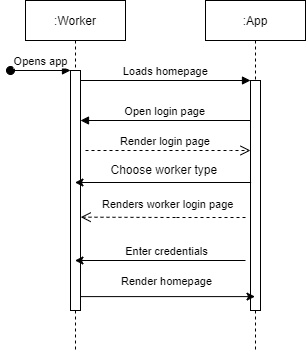

The diagram above was exported from draw.io. Its source (the exported page's mxGraphModel, read from the mxfile embedded in the PNG):
<mxGraphModel dx="377" dy="557" grid="1" gridSize="10" guides="1" tooltips="1" connect="1" arrows="1" fold="1" page="1" pageScale="1" pageWidth="850" pageHeight="1100" math="0" shadow="0">
  <root>
    <mxCell id="0" />
    <mxCell id="1" parent="0" />
    <mxCell id="3nuBFxr9cyL0pnOWT2aG-1" value=":Worker" style="shape=umlLifeline;perimeter=lifelinePerimeter;container=1;collapsible=0;recursiveResize=0;rounded=0;shadow=0;strokeWidth=1;" parent="1" vertex="1">
      <mxGeometry x="120" y="80" width="100" height="350" as="geometry" />
    </mxCell>
    <mxCell id="3nuBFxr9cyL0pnOWT2aG-2" value="" style="points=[];perimeter=orthogonalPerimeter;rounded=0;shadow=0;strokeWidth=1;" parent="3nuBFxr9cyL0pnOWT2aG-1" vertex="1">
      <mxGeometry x="45" y="70" width="10" height="240" as="geometry" />
    </mxCell>
    <mxCell id="3nuBFxr9cyL0pnOWT2aG-3" value="Opens app" style="verticalAlign=bottom;startArrow=oval;endArrow=block;startSize=8;shadow=0;strokeWidth=1;" parent="3nuBFxr9cyL0pnOWT2aG-1" target="3nuBFxr9cyL0pnOWT2aG-2" edge="1">
      <mxGeometry relative="1" as="geometry">
        <mxPoint x="-15" y="70" as="sourcePoint" />
      </mxGeometry>
    </mxCell>
    <mxCell id="3nuBFxr9cyL0pnOWT2aG-5" value=":App" style="shape=umlLifeline;perimeter=lifelinePerimeter;container=1;collapsible=0;recursiveResize=0;rounded=0;shadow=0;strokeWidth=1;" parent="1" vertex="1">
      <mxGeometry x="300" y="80" width="100" height="350" as="geometry" />
    </mxCell>
    <mxCell id="3nuBFxr9cyL0pnOWT2aG-6" value="" style="points=[];perimeter=orthogonalPerimeter;rounded=0;shadow=0;strokeWidth=1;" parent="3nuBFxr9cyL0pnOWT2aG-5" vertex="1">
      <mxGeometry x="45" y="80" width="10" height="230" as="geometry" />
    </mxCell>
    <mxCell id="BF5sJLkyKCdCD7O7Ukwj-4" value="Render login page" style="verticalAlign=bottom;endArrow=open;dashed=1;endSize=8;shadow=0;strokeWidth=1;" edge="1" parent="3nuBFxr9cyL0pnOWT2aG-5">
      <mxGeometry x="-0.0303" relative="1" as="geometry">
        <mxPoint x="45" y="150" as="targetPoint" />
        <mxPoint x="-120" y="150" as="sourcePoint" />
        <Array as="points">
          <mxPoint x="15" y="150" />
        </Array>
        <mxPoint as="offset" />
      </mxGeometry>
    </mxCell>
    <mxCell id="3nuBFxr9cyL0pnOWT2aG-8" value="Loads homepage" style="verticalAlign=bottom;endArrow=block;entryX=0;entryY=0;shadow=0;strokeWidth=1;" parent="1" source="3nuBFxr9cyL0pnOWT2aG-2" target="3nuBFxr9cyL0pnOWT2aG-6" edge="1">
      <mxGeometry relative="1" as="geometry">
        <mxPoint x="275" y="160" as="sourcePoint" />
      </mxGeometry>
    </mxCell>
    <mxCell id="3nuBFxr9cyL0pnOWT2aG-9" value="Open login page" style="verticalAlign=bottom;endArrow=block;entryX=1;entryY=0;shadow=0;strokeWidth=1;" parent="1" source="3nuBFxr9cyL0pnOWT2aG-6" edge="1">
      <mxGeometry relative="1" as="geometry">
        <mxPoint x="240" y="200" as="sourcePoint" />
        <mxPoint x="175" y="200" as="targetPoint" />
      </mxGeometry>
    </mxCell>
    <mxCell id="BF5sJLkyKCdCD7O7Ukwj-6" value="" style="endArrow=classic;html=1;rounded=0;exitX=0.456;exitY=0.52;exitDx=0;exitDy=0;exitPerimeter=0;" edge="1" parent="1" source="3nuBFxr9cyL0pnOWT2aG-5" target="3nuBFxr9cyL0pnOWT2aG-1">
      <mxGeometry width="50" height="50" relative="1" as="geometry">
        <mxPoint x="250" y="340" as="sourcePoint" />
        <mxPoint x="300" y="290" as="targetPoint" />
      </mxGeometry>
    </mxCell>
    <mxCell id="BF5sJLkyKCdCD7O7Ukwj-7" value="Choose worker type&amp;nbsp;" style="text;html=1;align=center;verticalAlign=middle;resizable=0;points=[];autosize=1;strokeColor=none;fillColor=none;" vertex="1" parent="1">
      <mxGeometry x="195" y="240" width="130" height="20" as="geometry" />
    </mxCell>
    <mxCell id="BF5sJLkyKCdCD7O7Ukwj-11" value="" style="verticalAlign=bottom;endArrow=open;dashed=1;endSize=8;shadow=0;strokeWidth=1;entryX=0.552;entryY=0.619;entryDx=0;entryDy=0;entryPerimeter=0;startArrow=none;" edge="1" parent="1" target="3nuBFxr9cyL0pnOWT2aG-1">
      <mxGeometry x="-0.0303" relative="1" as="geometry">
        <mxPoint x="357.20000000000005" y="358.8299999999999" as="targetPoint" />
        <mxPoint x="270" y="297" as="sourcePoint" />
        <Array as="points" />
        <mxPoint as="offset" />
      </mxGeometry>
    </mxCell>
    <mxCell id="BF5sJLkyKCdCD7O7Ukwj-10" value="&lt;span style=&quot;color: rgb(0, 0, 0); font-family: Helvetica; font-size: 11px; font-style: normal; font-variant-ligatures: normal; font-variant-caps: normal; font-weight: 400; letter-spacing: normal; orphans: 2; text-align: center; text-indent: 0px; text-transform: none; widows: 2; word-spacing: 0px; -webkit-text-stroke-width: 0px; background-color: rgb(255, 255, 255); text-decoration-thickness: initial; text-decoration-style: initial; text-decoration-color: initial; float: none; display: inline !important;&quot;&gt;Renders worker login page&lt;/span&gt;" style="text;whiteSpace=wrap;html=1;" vertex="1" parent="1">
      <mxGeometry x="195" y="270" width="140" height="30" as="geometry" />
    </mxCell>
    <mxCell id="BF5sJLkyKCdCD7O7Ukwj-12" value="" style="verticalAlign=bottom;endArrow=none;dashed=1;endSize=8;shadow=0;strokeWidth=1;" edge="1" parent="1">
      <mxGeometry x="-0.0303" relative="1" as="geometry">
        <mxPoint x="270" y="297" as="targetPoint" />
        <mxPoint x="340" y="297" as="sourcePoint" />
        <Array as="points" />
        <mxPoint as="offset" />
      </mxGeometry>
    </mxCell>
    <mxCell id="BF5sJLkyKCdCD7O7Ukwj-14" value="" style="endArrow=classic;html=1;rounded=0;" edge="1" parent="1" target="3nuBFxr9cyL0pnOWT2aG-1">
      <mxGeometry width="50" height="50" relative="1" as="geometry">
        <mxPoint x="340" y="340" as="sourcePoint" />
        <mxPoint x="300" y="260" as="targetPoint" />
      </mxGeometry>
    </mxCell>
    <mxCell id="BF5sJLkyKCdCD7O7Ukwj-16" value="Enter credentials" style="edgeLabel;html=1;align=center;verticalAlign=middle;resizable=0;points=[];" vertex="1" connectable="0" parent="BF5sJLkyKCdCD7O7Ukwj-14">
      <mxGeometry x="0.1284" y="1" relative="1" as="geometry">
        <mxPoint x="16" y="-11" as="offset" />
      </mxGeometry>
    </mxCell>
    <mxCell id="BF5sJLkyKCdCD7O7Ukwj-17" value="" style="endArrow=classic;html=1;rounded=0;exitX=0.552;exitY=0.846;exitDx=0;exitDy=0;exitPerimeter=0;" edge="1" parent="1" source="3nuBFxr9cyL0pnOWT2aG-1" target="3nuBFxr9cyL0pnOWT2aG-5">
      <mxGeometry width="50" height="50" relative="1" as="geometry">
        <mxPoint x="250" y="310" as="sourcePoint" />
        <mxPoint x="300" y="260" as="targetPoint" />
      </mxGeometry>
    </mxCell>
    <mxCell id="BF5sJLkyKCdCD7O7Ukwj-18" value="Render homepage" style="edgeLabel;html=1;align=center;verticalAlign=middle;resizable=0;points=[];" vertex="1" connectable="0" parent="BF5sJLkyKCdCD7O7Ukwj-17">
      <mxGeometry x="-0.1279" y="4" relative="1" as="geometry">
        <mxPoint x="9" y="-12" as="offset" />
      </mxGeometry>
    </mxCell>
  </root>
</mxGraphModel>